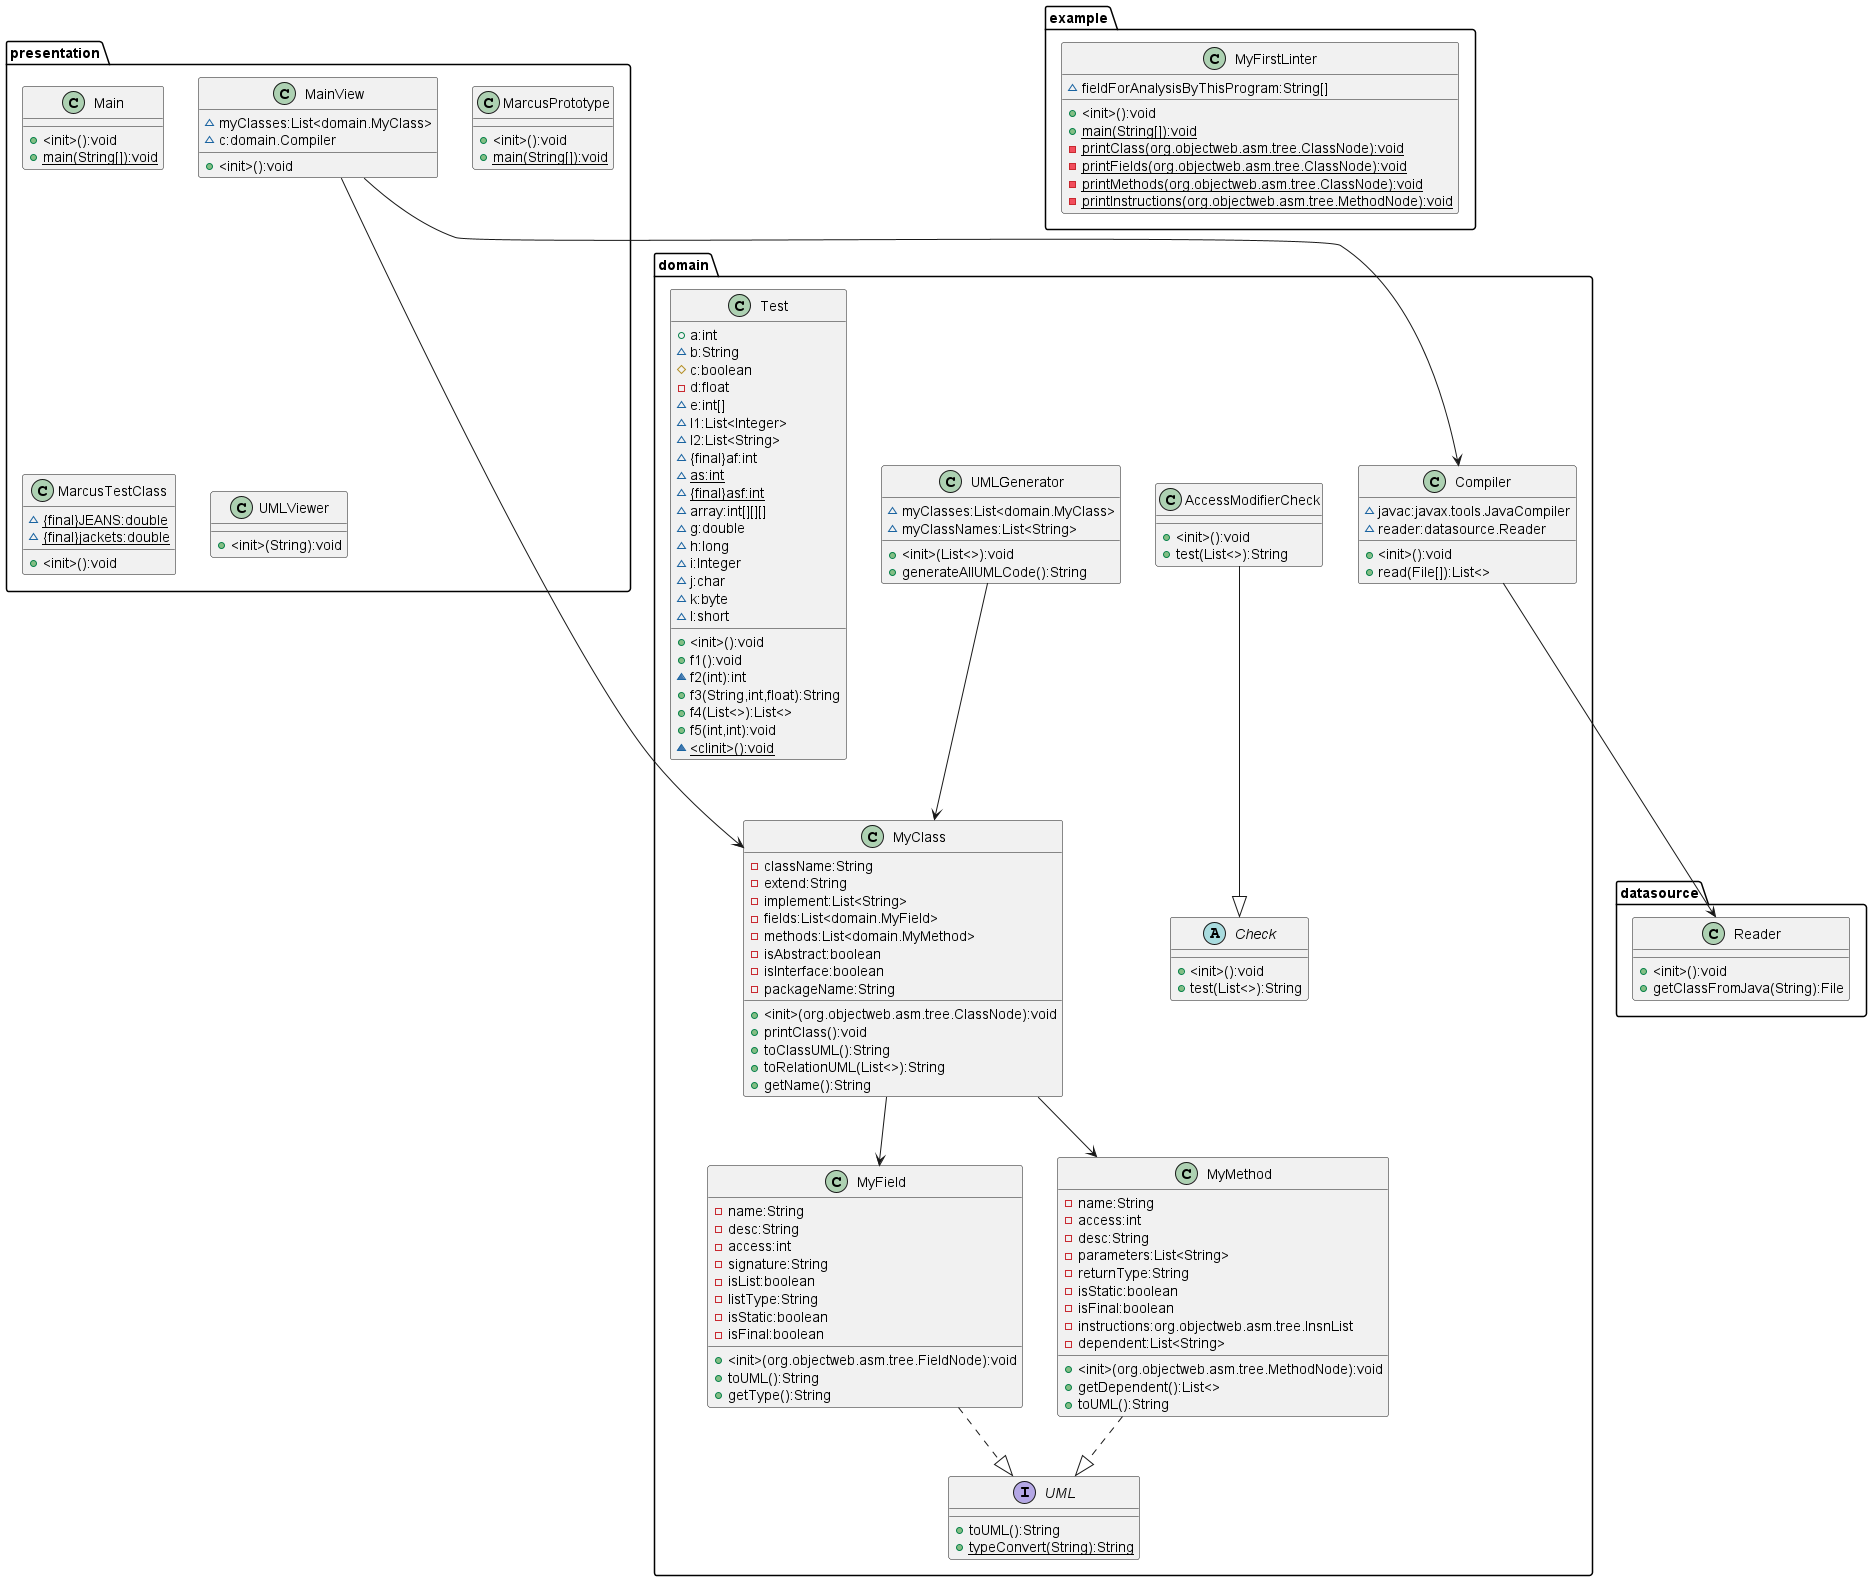

The diagram above was rendered by PlantUML. Its source (embedded in the PNG):
@startuml
class example.MyFirstLinter{
    ~fieldForAnalysisByThisProgram:String[]
    +<init>():void
    +{static}main(String[]):void
    -{static}printClass(org.objectweb.asm.tree.ClassNode):void
    -{static}printFields(org.objectweb.asm.tree.ClassNode):void
    -{static}printMethods(org.objectweb.asm.tree.ClassNode):void
    -{static}printInstructions(org.objectweb.asm.tree.MethodNode):void
}
class datasource.Reader{
    +<init>():void
    +getClassFromJava(String):File
}
class domain.AccessModifierCheck{
    +<init>():void
    +test(List<>):String
}
abstract class domain.Check{
    +<init>():void
    +test(List<>):String
}
class domain.Compiler{
    ~javac:javax.tools.JavaCompiler
    ~reader:datasource.Reader
    +<init>():void
    +read(File[]):List<>
}
class domain.MyClass{
    -className:String
    -extend:String
    -implement:List<String>
    -fields:List<domain.MyField>
    -methods:List<domain.MyMethod>
    -isAbstract:boolean
    -isInterface:boolean
    -packageName:String
    +<init>(org.objectweb.asm.tree.ClassNode):void
    +printClass():void
    +toClassUML():String
    +toRelationUML(List<>):String
    +getName():String
}
class domain.MyField{
    -name:String
    -desc:String
    -access:int
    -signature:String
    -isList:boolean
    -listType:String
    -isStatic:boolean
    -isFinal:boolean
    +<init>(org.objectweb.asm.tree.FieldNode):void
    +toUML():String
    +getType():String
}
class domain.MyMethod{
    -name:String
    -access:int
    -desc:String
    -parameters:List<String>
    -returnType:String
    -isStatic:boolean
    -isFinal:boolean
    -instructions:org.objectweb.asm.tree.InsnList
    -dependent:List<String>
    +<init>(org.objectweb.asm.tree.MethodNode):void
    +getDependent():List<>
    +toUML():String
}
interface domain.UML{
    +toUML():String
    +{static}typeConvert(String):String
}
class domain.UMLGenerator{
    ~myClasses:List<domain.MyClass>
    ~myClassNames:List<String>
    +<init>(List<>):void
    +generateAllUMLCode():String
}
class presentation.Main{
    +<init>():void
    +{static}main(String[]):void
}
class presentation.MainView{
    ~myClasses:List<domain.MyClass>
    ~c:domain.Compiler
    +<init>():void
}
class presentation.MarcusPrototype{
    +<init>():void
    +{static}main(String[]):void
}
class presentation.MarcusTestClass{
    ~{static}{final}JEANS:double
    ~{static}{final}jackets:double
    +<init>():void
}
class presentation.UMLViewer{
    +<init>(String):void
}
class domain.Test{
    +a:int
    ~b:String
    #c:boolean
    -d:float
    ~e:int[]
    ~l1:List<Integer>
    ~l2:List<String>
    ~{final}af:int
    ~{static}as:int
    ~{static}{final}asf:int
    ~array:int[][][]
    ~g:double
    ~h:long
    ~i:Integer
    ~j:char
    ~k:byte
    ~l:short
    +<init>():void
    +f1():void
    ~f2(int):int
    +f3(String,int,float):String
    +f4(List<>):List<>
    +f5(int,int):void
    ~{static}<clinit>():void
}
domain.AccessModifierCheck--|>domain.Check
domain.Compiler-->datasource.Reader
domain.MyClass-->domain.MyField
domain.MyClass-->domain.MyMethod
domain.MyField..|>domain.UML
domain.MyMethod..|>domain.UML
domain.UMLGenerator-->domain.MyClass
presentation.MainView-->domain.MyClass
presentation.MainView-->domain.Compiler
@enduml